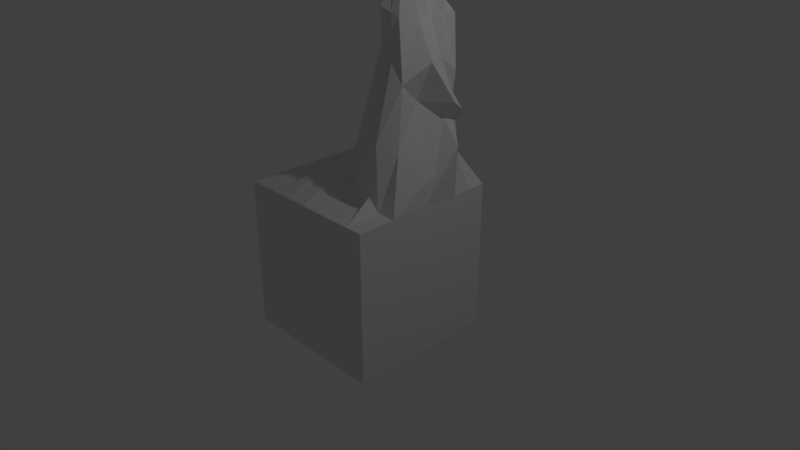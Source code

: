 # Source: rock_and_tree.blend  (saved by Blender 2.78.0; exported with 4.5.12 LTS)
import bpy
from mathutils import Matrix  # noqa: F401  (used for matrix-valued properties, if any)

bpy.ops.wm.read_factory_settings(use_empty=True)
scene = bpy.context.scene
scene.name = 'Scene'

# ---- collections
col_collection_1 = bpy.data.collections.new('Collection 1'); scene.collection.children.link(col_collection_1)

# ---- world
world_world = bpy.data.worlds.new('World'); scene.world = world_world
world_world.color = (0.05088, 0.05088, 0.05088)
world_world.use_sun_shadow = False
world_world.sun_shadow_jitter_overblur = 0.0
world_world.cycles.sampling_method = 'MANUAL'

# ---- cameras
cam_camera = bpy.data.cameras.new('Camera')
cam_camera.clip_end = 100.0
cam_camera.lens = 35.0
cam_camera.sensor_width = 32.0
cam_camera.sensor_height = 18.0
cam_camera.ortho_scale = 7.314
cam_camera.dof.focus_distance = 0.0
cam_camera.dof.aperture_fstop = 128.0

# ---- lights
light_lamp = bpy.data.lights.new('Lamp', 'POINT')
light_lamp.transmission_factor = 0.0
light_lamp.cutoff_distance = 30.0
light_lamp.energy = 100.0
light_lamp.shadow_buffer_clip_start = 1.001
light_lamp.shadow_soft_size = 0.1
light_lamp.shadow_maximum_resolution = 0.006
light_lamp.use_absolute_resolution = True

# ---- meshes
me_cube_001 = bpy.data.meshes.new('Cube.001')
me_cube_001.from_pydata([(-1.0, -1.0, -1.0), (-0.9996, -1.0, 1.001), (-1.0, 1.0, -1.0), (-1.001, 1.001, 0.9998), (1.0, -1.0, -1.0), (0.9992, -0.9999, 0.9999), (1.0, 1.0, -1.0), (1.0, 0.9995, 1.0), (-1.001, -0.4995, 1.0), (-1.001, -1.512e-05, 1.0), (-1.0, 0.5004, 0.9997), (-0.5, 0.9991, 0.9994), (0.0001224, 1.001, 0.9994), (0.4987, 1.001, 0.9996), (0.9997, 0.4997, 0.9992), (1.0, 0.0004458, 1.001), (0.9997, -0.4996, 0.9998), (0.4993, -1.001, 1.0), (0.0002738, -0.9994, 0.9991), (-0.4994, -1.0, 1.0), (0.7231, 0.7356, 2.655), (0.4649, 0.8505, 2.127), (0.5, -0.5009, 1.0), (-0.3329, 0.1458, 0.9987), (-0.21, -0.0009917, 1.412), (-0.145, -0.2258, 1.286), (-0.8353, 0.5, 0.9998), (-0.5005, 7.77e-05, 1.144), (-0.4995, -0.4998, 1.161), (0.5221, 0.7954, 1.417), (0.734, 0.7946, 1.424), (-0.2311, 0.8968, 1.535), (0.162, 1.056, 1.531), (1.083, 0.4459, 1.669), (0.9816, 0.1683, 1.353), (0.8153, -0.2514, 1.67), (0.7544, 0.6802, 3.114), (0.4465, 0.7652, 2.41), (0.4666, -0.2523, 1.919), (0.1183, 0.2439, 1.669), (0.1174, 0.09656, 1.669), (0.1179, -0.2515, 1.669), (-0.2218, 0.4154, 1.638), (-0.232, 0.727, 1.943), (0.117, 0.8797, 1.851), (0.8306, 0.3981, 2.655), (0.8718, 0.2096, 2.656), (0.767, -0.1411, 2.438), (0.76, 0.1955, 5.299), (0.7081, 0.3501, 5.247), (0.4751, -0.1351, 2.985), (0.2104, 0.2858, 2.654), (0.1899, 0.09663, 2.654), (0.3074, -0.0126, 2.734), (-0.2322, 0.3348, 1.671), (-0.08154, 0.6799, 2.445), (0.1829, 0.6478, 2.52), (0.6222, 0.4159, 3.113), (0.7115, 0.1519, 3.114), (0.6469, -0.07933, 3.152), (0.4468, 0.4161, 3.113), (0.4472, -0.1709, 3.27), (0.1833, 0.4162, 3.113), (0.1826, 0.1512, 3.113), (0.248, 0.04493, 3.113), (-0.0817, 0.416, 2.437), (0.7082, -0.1116, 5.368), (0.4435, 0.417, 5.368), (1.695, 0.1536, 5.92), (0.444, -0.1123, 5.368), (0.18, 0.4171, 5.367), (0.1793, 0.1521, 5.241), (0.2506, -0.1006, 5.314), (0.2725, 0.152, 4.804), (0.2733, 0.1518, 4.24), (0.1818, 0.04349, 3.677), (0.3065, 0.008164, 3.677), (0.2735, -0.01991, 4.24), (0.2727, -0.01968, 4.804), (0.6167, 0.3243, 4.804), (0.5504, 0.2546, 4.24), (0.6183, 0.201, 3.677), (0.3749, 0.324, 3.677), (0.4453, 0.3242, 4.241), (0.4445, 0.3244, 4.804), (0.4464, -0.02053, 3.677), (0.4456, -0.0643, 4.347), (0.4447, -0.02007, 4.804), (0.2745, 0.2438, 3.677), (0.2737, 0.3243, 4.24), (0.2729, 0.3245, 4.804), (0.6184, 0.07748, 3.677), (0.6176, 0.1523, 4.241), (0.6168, 0.1525, 4.805), (0.6167, -0.01963, 4.804), (0.5622, 0.03388, 4.241), (0.6184, -0.02009, 3.677), (-1.0, 0.7505, 0.9998), (0.9999, 0.7496, 0.9997), (-0.7759, 0.7495, 0.9996), (0.8154, 0.6203, 1.669), (-0.5166, 0.6394, 1.851), (0.8473, 0.6203, 2.488), (-0.4592, 0.5646, 1.891), (0.7115, 0.548, 3.113), (0.4467, 0.6291, 3.183), (0.2355, 0.646, 3.085), (-0.08162, 0.548, 2.451), (-0.2499, 0.9999, 0.9994), (-0.2495, -0.9998, 0.9996), (-0.4166, 0.2524, 0.9992), (-0.3552, -0.000457, 1.231), (-0.3223, -0.5371, 1.224), (-0.09062, 0.9407, 1.519), (-0.05174, 0.331, 1.654), (-0.05751, 0.795, 2.111), (-0.0109, 0.3486, 1.891), (0.05068, 0.6599, 2.549), (0.08465, 0.3529, 2.433), (0.05073, 0.5482, 2.606), (-0.39, 0.1151, 0.9992), (-0.5004, 0.09302, 0.9996), (-0.4999, -0.1691, 1.078), (-0.3276, -0.195, 1.145), (0.6, 0.5482, 3.176), (0.7733, -1.0, 1.0), (0.7493, -0.5002, 1.0), (0.6577, -0.4448, 1.782), (0.5849, -0.1011, 2.804), (0.5429, 0.4675, 3.301), (0.5567, -0.1207, 3.205), (0.5785, 0.54, 5.265), (1.202, 1.021, 5.917), (0.5887, -0.1119, 5.239), (0.5406, -0.02029, 3.677), (0.5095, -0.01049, 4.288), (0.539, -0.06286, 4.694), (0.5405, 0.278, 3.724), (0.5029, 0.286, 4.24), (0.5389, 0.3244, 4.804), (0.6611, 0.5921, 3.28), (0.1831, 0.522, 3.234), (0.0507, 0.6059, 2.697), (0.1429, 0.5484, 3.185), (-0.08158, 0.6186, 2.603), (0.3355, 0.4161, 3.34), (1.018, 0.4459, 2.169), (0.6176, 0.903, 1.849), (0.9664, 0.6203, 2.048), (0.1528, 1.02, 1.706), (0.8176, 0.771, 1.918), (0.4727, 0.7791, 1.888), (0.8117, 0.6203, 2.215), (0.6302, 0.7649, 2.045), (0.8435, 0.4459, 1.946), (0.8245, 0.6203, 1.903), (0.6808, 0.1656, 2.18), (0.5088, 0.8083, 1.706), (0.7309, 0.7777, 1.779), (0.6117, -0.5006, 1.185), (0.8339, 0.5711, 5.541), (0.9442, 0.1887, 5.55), (0.7468, -0.2656, 5.6), (0.4149, 0.5714, 5.461), (0.7003, -0.9475, 6.037), (0.5344, -0.2667, 5.607), (-0.002456, 0.5716, 5.541), (-0.00358, 0.1519, 5.349), (-0.002925, -0.2657, 5.541), (0.6445, 0.6833, 5.422), (0.8623, 0.7697, 6.412), (0.6448, -0.2661, 5.438), (1.418, -0.4614, 5.918), (0.3318, 1.362, 5.919), (1.302, 0.1535, 6.208), (0.3332, -0.718, 5.919), (-0.5346, 1.022, 5.916), (-0.2997, 0.1511, 5.499), (-0.5356, -0.716, 5.917), (0.8086, 1.362, 5.918), (1.242, 0.5685, 6.014), (0.8092, -0.7167, 5.755), (0.8624, -0.4414, 6.459), (0.4075, 0.6075, 6.308), (-0.1832, -0.947, 6.036), (0.4082, -0.6056, 6.592), (-0.04545, 0.6077, 6.307), (-0.3582, 0.1521, 6.57), (-0.1504, -0.3012, 6.494), (0.6568, 0.6073, 6.308), (0.1384, -0.6744, 6.292), (0.6571, -0.5242, 6.416), (1.413, -0.03948, 6.157), (1.206, 0.09715, 6.194), (1.08, 0.5979, 6.312), (1.138, -0.1438, 6.277), (0.8768, 0.6072, 6.435), (0.877, 0.1535, 6.631), (0.8768, -0.168, 6.64), (0.422, 0.6075, 6.436), (0.5124, 0.0906, 6.496), (0.4227, -0.3021, 6.436), (0.1086, 0.6077, 6.607), (-0.03221, 0.1522, 6.645), (0.122, -0.2753, 6.617), (0.6712, 0.6073, 6.435), (0.6713, 0.1536, 6.64), (0.6716, -0.3015, 6.436), (1.12, 0.5245, 6.411), (1.094, 0.1535, 6.461), (1.094, -0.06391, 6.545), (0.9582, -0.9468, 6.036), (0.4368, -0.8867, 6.448), (0.3875, -0.9483, 6.037), (0.6003, -0.8763, 6.376), (1.12, -0.6744, 6.427), (0.2486, 0.9027, 6.292), (-0.07767, 1.179, 6.032), (0.8182, 1.179, 6.033), (1.08, 1.179, 6.032), (0.5002, 1.179, 6.033), (1.038, 1.09, 6.293), (0.7169, 0.9024, 6.293), (0.5507, 0.9026, 6.293), (1.107, 0.8766, 6.097), (0.999, 0.7445, 6.221), (-0.454, -0.2988, 6.277), (-0.685, -0.5685, 5.984), (-0.3173, 0.4246, 6.28), (-0.6843, 0.7358, 5.984), (-0.8591, 0.08208, 6.108), (-0.7599, 0.2045, 6.509), (-0.3403, -0.7226, 6.265), (-0.4207, -0.7418, 6.073), (0.2727, 0.2353, 4.804), (0.2727, 0.1519, 4.627), (-0.121, 0.1663, 5.045), (-0.1208, 0.2117, 5.045), (-0.1208, 0.1663, 4.949), (0.6168, 0.2009, 4.804), (0.6038, 0.3107, 4.694), (0.7571, 0.3013, 4.965), (0.7571, 0.2401, 4.965), (0.7507, 0.2946, 4.911), (0.4437, 0.3986, 5.256), (0.315, 0.417, 5.368), (0.4192, 0.7214, 5.39), (0.4191, 0.7291, 5.437), (0.3656, 0.7291, 5.436), (0.7316, -0.02141, 5.337), (0.6952, -0.09855, 5.288), (0.8691, -0.2446, 5.401), (0.859, -0.2837, 5.414), (0.8533, -0.278, 5.38), (0.8729, 0.3141, 5.544), (0.863, 0.2849, 5.34), (1.065, 0.2854, 5.546), (0.5452, 0.5713, 5.461), (0.644, 0.5847, 5.479), (0.5827, 0.4548, 5.313), (0.1796, 0.2093, 5.367), (-0.003305, 0.2049, 5.463), (-0.3305, 0.1836, 5.57), (0.1795, 0.04194, 5.289), (-0.003418, 0.04841, 5.464), (-0.3247, 0.09514, 5.582)], [], [(0, 1, 8, 9, 10, 97, 3, 2), (2, 3, 11, 108, 12, 13, 7, 6), (6, 7, 98, 14, 15, 16, 5, 4), (4, 5, 125, 17, 18, 109, 19, 1, 0), (2, 6, 4, 0), (28, 8, 1, 19), (126, 159, 125), (22, 25, 18, 17), (112, 28, 19, 109), (98, 7, 30, 100), (126, 35, 127), (24, 25, 41, 40), (25, 22, 38, 41), (13, 12, 32, 29), (16, 15, 34, 35), (23, 24, 40, 39), (110, 26, 121, 120), (111, 27, 122, 123), (99, 97, 10, 26), (26, 10, 9, 121), (27, 9, 122), (113, 31, 43, 115), (41, 38, 50, 53), (40, 41, 53, 52), (34, 33, 154, 156), (30, 29, 157, 158), (39, 40, 52, 51), (100, 30, 158, 155), (110, 23, 39, 114), (7, 13, 29, 30), (15, 14, 33, 34), (108, 11, 31, 113), (99, 26, 42, 101), (52, 53, 64, 63), (46, 57, 58), (20, 21, 37, 36), (51, 52, 63, 62), (102, 20, 36, 104), (21, 44, 56, 37), (116, 51, 62, 118), (127, 35, 47, 128), (35, 156, 47), (101, 42, 54, 103), (114, 39, 51, 116), (29, 32, 149, 157), (140, 124, 60, 129), (84, 90, 70, 245, 244), (78, 87, 69, 72), (105, 106, 60), (73, 78, 72, 263), (139, 84, 244, 67, 131), (119, 107, 65, 118), (53, 50, 61, 64), (115, 43, 55, 117), (128, 47, 59, 130), (47, 46, 58, 59), (103, 54, 65, 107), (70, 260, 261, 166), (48, 255, 256, 161), (69, 133, 171, 165), (49, 259, 258, 160), (94, 93, 48, 249, 250), (90, 234, 260, 70), (136, 94, 250, 66, 133), (93, 239, 255, 48), (58, 57, 81, 91), (91, 81, 80, 92), (92, 80, 240, 239, 93), (130, 59, 96, 134), (134, 96, 95, 135), (135, 95, 94, 136), (62, 63, 75, 88), (88, 75, 74, 89), (89, 74, 235, 234, 90), (59, 58, 91, 96), (96, 91, 92, 95), (95, 92, 93, 94), (129, 60, 82, 137), (137, 82, 83, 138), (138, 83, 84, 139), (63, 64, 76, 75), (75, 76, 77, 74), (74, 77, 78, 73, 235), (64, 61, 85, 76), (76, 85, 86, 77), (77, 86, 87, 78), (60, 145, 82), (82, 88, 89, 83), (83, 89, 90, 84), (43, 103, 107), (117, 55, 144, 142), (37, 56, 106, 105), (36, 124, 140), (31, 101, 103, 43), (45, 102, 104, 57), (11, 99, 101, 31), (33, 100, 155, 154), (11, 3, 97, 99), (14, 98, 100, 33), (56, 117, 106), (44, 115, 117, 56), (106, 143, 141), (42, 114, 116, 54), (54, 116, 118, 65), (12, 108, 113, 32), (26, 110, 114, 42), (32, 113, 115, 44, 149), (24, 111, 123, 25), (23, 110, 120), (25, 112, 109, 18), (120, 121, 27, 111), (120, 111, 24, 23), (121, 9, 27), (122, 9, 8, 28), (123, 122, 28, 112), (25, 123, 112), (124, 36, 37, 105), (60, 124, 105), (80, 138, 139, 79, 240), (81, 137, 138, 80), (57, 129, 137, 81), (86, 135, 136, 87), (85, 134, 135, 86), (61, 130, 134, 85), (87, 136, 133, 69), (67, 245, 70, 166, 163), (71, 263, 264, 167), (50, 128, 130, 61), (79, 139, 131, 259), (104, 140, 129, 57), (38, 127, 128, 50), (22, 159, 127, 38), (16, 126, 125, 5), (140, 104, 36), (62, 119, 118), (60, 106, 141, 145), (106, 117, 142, 143), (107, 144, 43), (141, 143, 119, 62), (82, 145, 62, 88), (145, 141, 62), (143, 142, 119), (142, 144, 107, 119), (43, 144, 55), (57, 46, 45), (162, 161, 68, 172), (148, 150, 153, 152), (46, 146, 45), (147, 149, 151), (146, 148, 152, 45), (150, 147, 151, 153), (45, 152, 102), (152, 153, 20, 102), (153, 151, 21, 20), (151, 149, 44, 21), (157, 149, 147), (156, 154, 146, 46), (155, 158, 150, 148), (154, 155, 148, 146), (158, 157, 147, 150), (156, 35, 34), (35, 126, 16), (125, 22, 17), (125, 159, 22), (127, 159, 126), (47, 156, 46), (168, 165, 175, 178), (166, 261, 262, 176), (165, 171, 181), (161, 256, 68), (160, 258, 179, 132), (72, 69, 165, 168), (66, 249, 48, 161, 162), (131, 67, 257, 169), (133, 66, 162, 171), (172, 182, 215, 211), (68, 132, 180, 174), (182, 191, 214, 215), (178, 184, 233, 227), (181, 172, 211, 164), (182, 172, 192, 195), (171, 162, 181), (167, 264, 265, 177), (169, 257, 179), (163, 166, 176, 173), (187, 188, 204, 203), (191, 182, 198, 207), (195, 193, 209, 210), (188, 185, 201, 204), (186, 187, 203, 202), (185, 191, 207, 201), (187, 186, 228, 231), (183, 189, 222, 223), (180, 132, 219, 224), (170, 194, 225, 221), (192, 174, 193, 195), (174, 180, 194, 193), (194, 170, 196, 208), (176, 186, 216, 217), (172, 68, 174, 192), (193, 194, 208, 209), (205, 199, 200, 206), (206, 200, 201, 207), (199, 202, 203, 200), (200, 203, 204, 201), (197, 206, 207, 198), (196, 205, 206, 197), (196, 197, 209, 208), (197, 198, 210, 209), (189, 183, 199, 205), (183, 186, 202, 199), (170, 189, 205, 196), (182, 195, 210, 198), (164, 211, 215, 214), (184, 213, 212, 190), (213, 164, 214, 212), (176, 262, 230, 229), (178, 175, 213, 184), (185, 188, 190, 212), (175, 181, 164, 213), (191, 185, 212, 214), (218, 220, 223, 222), (220, 217, 216, 223), (219, 218, 222, 221), (219, 221, 225, 224), (179, 173, 220, 218), (186, 183, 223, 216), (194, 180, 224, 225), (173, 176, 217, 220), (189, 170, 221, 222), (132, 179, 218, 219), (229, 230, 231, 228), (230, 227, 226, 231), (226, 227, 233, 232), (177, 265, 230), (188, 187, 231, 226), (186, 176, 229, 228), (190, 188, 226, 232), (184, 190, 232, 233), (237, 238, 236), (181, 162, 172), (181, 175, 165), (234, 235, 238, 237), (235, 73, 236, 238), (73, 234, 237, 236), (242, 243, 241), (239, 240, 243, 242), (240, 79, 241, 243), (79, 239, 242, 241), (246, 248, 247), (244, 245, 248, 246), (245, 67, 247, 248), (67, 244, 246, 247), (253, 251, 252), (250, 249, 251, 253), (66, 250, 253, 252), (249, 66, 252, 251), (68, 254, 160, 132), (254, 49, 160), (68, 256, 254), (255, 239, 79, 49), (256, 255, 49, 254), (179, 257, 163, 173), (257, 67, 163), (258, 259, 131, 169), (259, 49, 79), (179, 258, 169), (260, 234, 73, 71), (230, 262, 177), (261, 260, 71, 167), (262, 261, 167, 177), (263, 71, 73), (265, 264, 168, 178), (230, 265, 178, 227), (264, 263, 72, 168)])
me_cube_001.use_remesh_preserve_volume = False
me_cube_001.use_remesh_preserve_attributes = False
me_cube_001.use_mirror_vertex_groups = False
me_cube_001.update()

# ---- objects
ob_cube = bpy.data.objects.new('Cube', me_cube_001)
ob_lamp = bpy.data.objects.new('Lamp', light_lamp)
ob_camera = bpy.data.objects.new('Camera', cam_camera)

# ---- transforms, parenting, visibility, modifiers, constraints
ob_cube.location = (0.0, 0.0, 0.0)
ob_cube.lineart.crease_threshold = 0.0
ob_lamp.location = (4.076, 1.005, 5.904)
ob_lamp.rotation_euler = (0.6503, 0.05522, 1.866)
ob_lamp.lock_rotations_4d = False
ob_lamp.empty_display_type = 'ARROWS'
ob_lamp.color = (0.0, 0.0, 0.0, 0.0)
ob_lamp.lineart.crease_threshold = 0.0
ob_camera.location = (7.481, -6.508, 5.344)
ob_camera.rotation_euler = (1.109, 0.0, 0.8149)
ob_camera.lock_rotations_4d = False
ob_camera.empty_display_type = 'ARROWS'
ob_camera.color = (0.0, 0.0, 0.0, 0.0)
ob_camera.display_type = 'WIRE'
ob_camera.lineart.crease_threshold = 0.0

# ---- collection membership
col_collection_1.objects.link(ob_cube)
col_collection_1.objects.link(ob_lamp)
col_collection_1.objects.link(ob_camera)

# ---- scene / render settings (as saved in the file)
scene.camera = ob_camera
scene.frame_start = 1; scene.frame_end = 250; scene.frame_set(1)
scene.render.engine = 'BLENDER_EEVEE_NEXT'
scene.render.resolution_percentage = 50
scene.render.dither_intensity = 0.0
scene.cycles.use_denoising = False
scene.cycles.samples = 128
scene.cycles.sampling_pattern = 'TABULATED_SOBOL'
scene.cycles.light_sampling_threshold = 0.0
scene.cycles.use_adaptive_sampling = False
scene.cycles.use_light_tree = False
scene.cycles.blur_glossy = 0.0
scene.cycles.sample_clamp_indirect = 0.0
scene.view_settings.view_transform = 'Standard'
bpy.context.view_layer.update()
